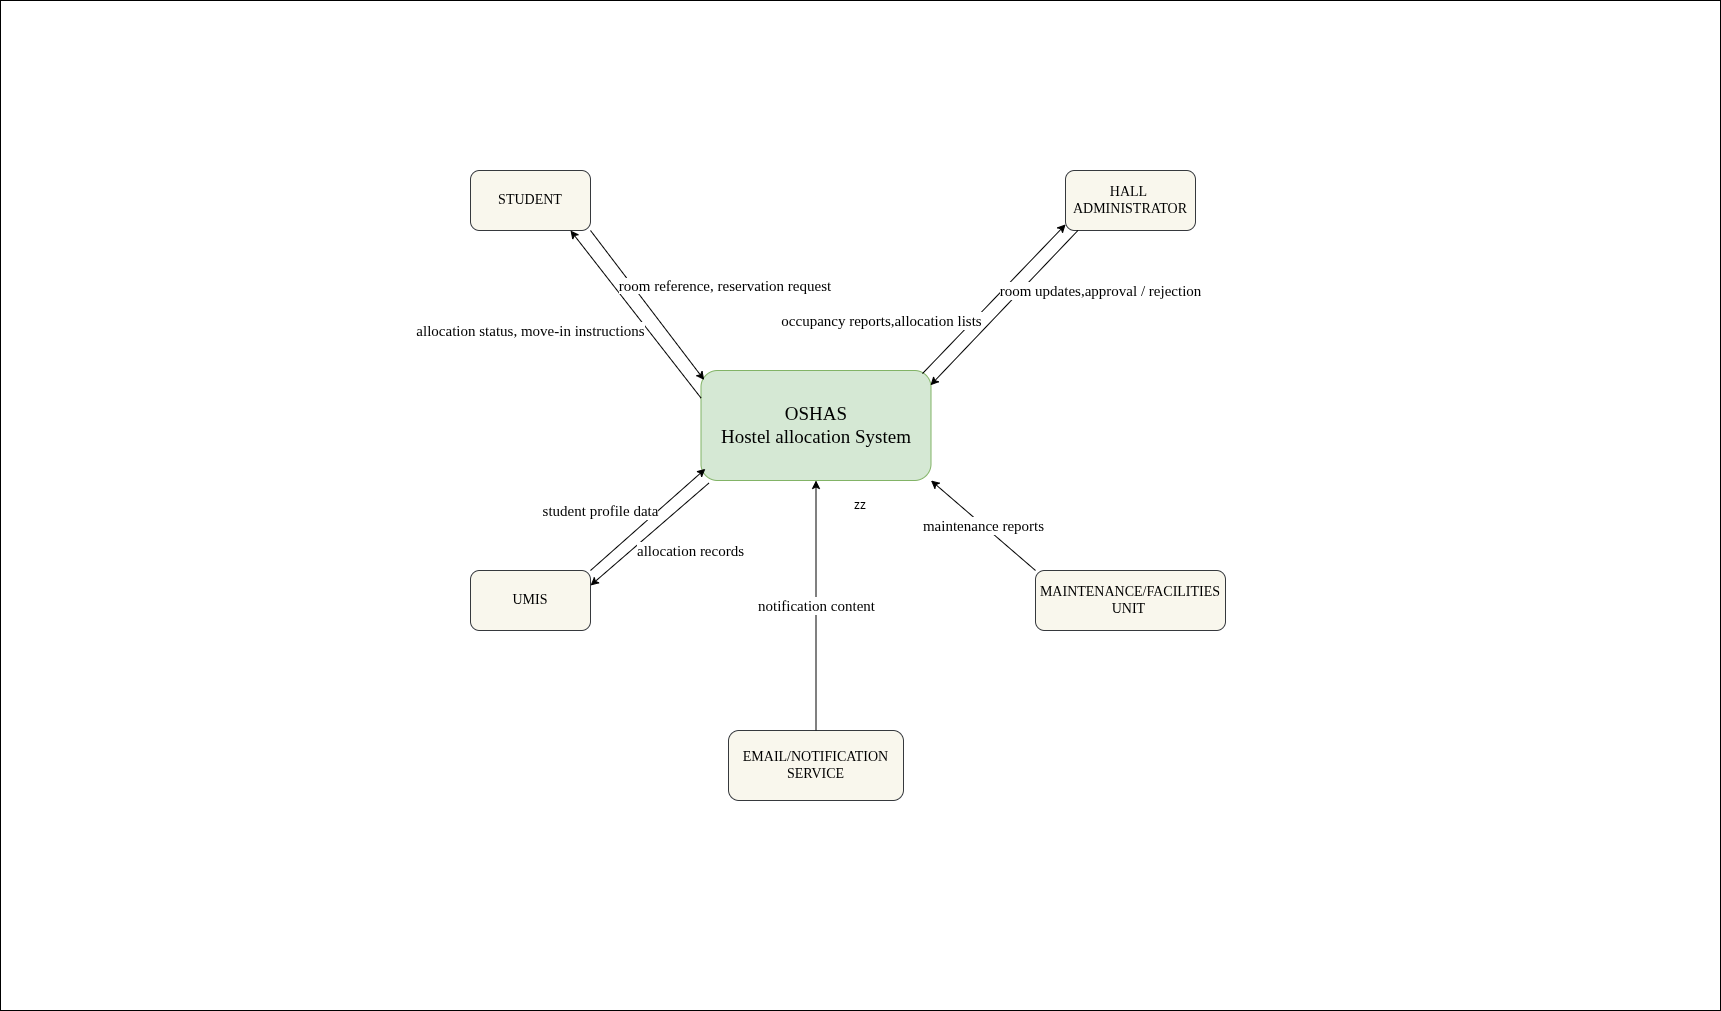

The diagram above was exported from draw.io. Its source (the exported page's mxGraphModel, read from the mxfile embedded in the PNG):
<mxGraphModel dx="2338" dy="786" grid="1" gridSize="10" guides="1" tooltips="1" connect="1" arrows="1" fold="1" page="1" pageScale="1" pageWidth="850" pageHeight="1100" background="none" math="0" shadow="0">
  <root>
    <mxCell id="0" />
    <mxCell id="1" parent="0" />
    <mxCell id="0lZgVVWhf0Lid8iZkK3T-36" parent="1" style="rounded=0;whiteSpace=wrap;html=1;" value="zz" vertex="1">
      <mxGeometry height="1010" width="1720" x="-20" as="geometry" />
    </mxCell>
    <mxCell id="0lZgVVWhf0Lid8iZkK3T-52" parent="1" style="rounded=1;whiteSpace=wrap;html=1;fillColor=#d5e8d4;strokeColor=#82b366;fontFamily=Times New Roman;" value="&lt;font style=&quot;font-size: 19px;&quot;&gt;OSHAS&lt;/font&gt;&lt;div&gt;&lt;font style=&quot;font-size: 19px;&quot;&gt;Hostel allocation System&lt;/font&gt;&lt;/div&gt;" vertex="1">
      <mxGeometry height="110" width="230" x="680.5" y="370" as="geometry" />
    </mxCell>
    <mxCell id="0lZgVVWhf0Lid8iZkK3T-53" parent="1" style="rounded=1;whiteSpace=wrap;html=1;fillColor=#f9f7ed;strokeColor=#36393d;fontFamily=Times New Roman;" value="&lt;font style=&quot;font-size: 14px;&quot;&gt;HALL&amp;nbsp; ADMINISTRATOR&lt;/font&gt;" vertex="1">
      <mxGeometry height="60" width="130" x="1045" y="170" as="geometry" />
    </mxCell>
    <mxCell id="0lZgVVWhf0Lid8iZkK3T-54" parent="1" style="rounded=1;whiteSpace=wrap;html=1;fillColor=#f9f7ed;strokeColor=#36393d;fontFamily=Times New Roman;" value="&lt;font style=&quot;font-size: 14px;&quot;&gt;STUDENT&lt;/font&gt;" vertex="1">
      <mxGeometry height="60" width="120" x="450" y="170" as="geometry" />
    </mxCell>
    <mxCell id="0lZgVVWhf0Lid8iZkK3T-55" parent="1" style="rounded=1;whiteSpace=wrap;html=1;fillColor=#f9f7ed;strokeColor=#36393d;fontFamily=Times New Roman;" value="&lt;font style=&quot;font-size: 14px;&quot;&gt;UMIS&lt;/font&gt;" vertex="1">
      <mxGeometry height="60" width="120" x="450" y="570" as="geometry" />
    </mxCell>
    <mxCell id="0lZgVVWhf0Lid8iZkK3T-56" parent="1" style="rounded=1;whiteSpace=wrap;html=1;fillColor=#f9f7ed;strokeColor=#36393d;fontFamily=Times New Roman;" value="&lt;font style=&quot;font-size: 14px;&quot;&gt;MAINTENANCE/FACILITIES UNIT&amp;nbsp;&lt;/font&gt;" vertex="1">
      <mxGeometry height="60" width="190" x="1015" y="570" as="geometry" />
    </mxCell>
    <mxCell id="0lZgVVWhf0Lid8iZkK3T-57" parent="1" style="rounded=1;whiteSpace=wrap;html=1;fillColor=#f9f7ed;strokeColor=#36393d;fontFamily=Times New Roman;" value="&lt;font style=&quot;font-size: 14px;&quot;&gt;EMAIL/NOTIFICATION SERVICE&lt;/font&gt;" vertex="1">
      <mxGeometry height="70" width="175" x="708" y="730" as="geometry" />
    </mxCell>
    <mxCell id="0lZgVVWhf0Lid8iZkK3T-58" edge="1" parent="1" source="0lZgVVWhf0Lid8iZkK3T-54" style="endArrow=classic;html=1;rounded=0;entryX=0.014;entryY=0.086;entryDx=0;entryDy=0;exitX=1;exitY=1;exitDx=0;exitDy=0;entryPerimeter=0;" target="0lZgVVWhf0Lid8iZkK3T-52" value="">
      <mxGeometry height="50" relative="1" width="50" as="geometry">
        <mxPoint x="540" y="310" as="sourcePoint" />
        <mxPoint x="590" y="260" as="targetPoint" />
      </mxGeometry>
    </mxCell>
    <mxCell id="0lZgVVWhf0Lid8iZkK3T-59" edge="1" parent="1" source="0lZgVVWhf0Lid8iZkK3T-52" style="endArrow=classic;html=1;rounded=0;exitX=0;exitY=0.25;exitDx=0;exitDy=0;entryX=0.883;entryY=1.021;entryDx=0;entryDy=0;entryPerimeter=0;" value="&lt;font face=&quot;Times New Roman&quot; style=&quot;font-size: 15px;&quot;&gt;allocation status, move-in instructions&lt;/font&gt;">
      <mxGeometry height="50" relative="1" width="50" x="0.4862" y="93" as="geometry">
        <mxPoint as="offset" />
        <mxPoint x="671.51" y="383.48" as="sourcePoint" />
        <mxPoint x="550" y="230" as="targetPoint" />
      </mxGeometry>
    </mxCell>
    <mxCell id="0lZgVVWhf0Lid8iZkK3T-60" parent="1" style="text;whiteSpace=wrap;html=1;align=center;fontSize=15;" value="&lt;font face=&quot;Times New Roman&quot;&gt;&lt;span style=&quot;text-wrap-mode: nowrap; background-color: rgb(255, 255, 255);&quot;&gt;room reference, reservation request&lt;/span&gt;&lt;/font&gt;" vertex="1">
      <mxGeometry height="40" width="310" x="550" y="270" as="geometry" />
    </mxCell>
    <mxCell id="0lZgVVWhf0Lid8iZkK3T-61" edge="1" parent="1" source="0lZgVVWhf0Lid8iZkK3T-52" style="endArrow=classic;html=1;rounded=0;entryX=0.001;entryY=0.898;entryDx=0;entryDy=0;entryPerimeter=0;exitX=0.963;exitY=0.028;exitDx=0;exitDy=0;exitPerimeter=0;" target="0lZgVVWhf0Lid8iZkK3T-53" value="&lt;font face=&quot;Times New Roman&quot; style=&quot;font-size: 15px;&quot;&gt;occupancy reports,allocation lists&lt;/font&gt;">
      <mxGeometry height="50" relative="1" width="50" x="-0.9086" y="67" as="geometry">
        <mxPoint x="1" as="offset" />
        <mxPoint x="910" y="370" as="sourcePoint" />
        <mxPoint x="1045" y="230" as="targetPoint" />
      </mxGeometry>
    </mxCell>
    <mxCell id="0lZgVVWhf0Lid8iZkK3T-62" edge="1" parent="1" style="endArrow=classic;html=1;rounded=0;entryX=1.011;entryY=0.134;entryDx=0;entryDy=0;entryPerimeter=0;exitX=0.115;exitY=1;exitDx=0;exitDy=0;exitPerimeter=0;" value="&lt;font face=&quot;Times New Roman&quot; style=&quot;font-size: 15px;&quot;&gt;room updates,approval / rejection&lt;/font&gt;">
      <mxGeometry height="50" relative="1" width="50" x="-0.7392" y="58" as="geometry">
        <mxPoint as="offset" />
        <mxPoint x="1057.4199999999998" y="230" as="sourcePoint" />
        <mxPoint x="910" y="384.74" as="targetPoint" />
      </mxGeometry>
    </mxCell>
    <mxCell id="0lZgVVWhf0Lid8iZkK3T-63" edge="1" parent="1" style="endArrow=classic;html=1;rounded=0;entryX=0.019;entryY=0.894;entryDx=0;entryDy=0;entryPerimeter=0;" target="0lZgVVWhf0Lid8iZkK3T-52" value="&lt;font face=&quot;Times New Roman&quot; style=&quot;font-size: 15px;&quot;&gt;student profile data&lt;/font&gt;">
      <mxGeometry height="50" relative="1" width="50" x="-0.3813" y="38" as="geometry">
        <mxPoint as="offset" />
        <mxPoint x="570" y="570" as="sourcePoint" />
        <mxPoint x="620" y="520" as="targetPoint" />
      </mxGeometry>
    </mxCell>
    <mxCell id="0lZgVVWhf0Lid8iZkK3T-64" edge="1" parent="1" source="0lZgVVWhf0Lid8iZkK3T-52" style="endArrow=classic;html=1;rounded=0;entryX=1;entryY=0.25;entryDx=0;entryDy=0;exitX=0.034;exitY=1.024;exitDx=0;exitDy=0;exitPerimeter=0;" target="0lZgVVWhf0Lid8iZkK3T-55" value="&lt;font face=&quot;Times New Roman&quot; style=&quot;font-size: 15px;&quot;&gt;allocation records&lt;/font&gt;">
      <mxGeometry height="50" relative="1" width="50" x="-0.2615" y="39" as="geometry">
        <mxPoint as="offset" />
        <mxPoint x="680" y="490" as="sourcePoint" />
        <mxPoint x="640" y="540" as="targetPoint" />
      </mxGeometry>
    </mxCell>
    <mxCell id="0lZgVVWhf0Lid8iZkK3T-65" edge="1" parent="1" source="0lZgVVWhf0Lid8iZkK3T-57" style="endArrow=classic;html=1;rounded=0;exitX=0.5;exitY=0;exitDx=0;exitDy=0;entryX=0.5;entryY=1;entryDx=0;entryDy=0;" target="0lZgVVWhf0Lid8iZkK3T-52" value="&lt;font face=&quot;Times New Roman&quot; style=&quot;font-size: 15px;&quot;&gt;notification content&lt;/font&gt;">
      <mxGeometry height="50" relative="1" width="50" as="geometry">
        <mxPoint x="771" y="740" as="sourcePoint" />
        <mxPoint x="795.5" y="500" as="targetPoint" />
      </mxGeometry>
    </mxCell>
    <mxCell id="0lZgVVWhf0Lid8iZkK3T-66" edge="1" parent="1" source="0lZgVVWhf0Lid8iZkK3T-56" style="endArrow=classic;html=1;rounded=0;entryX=1;entryY=1;entryDx=0;entryDy=0;exitX=0;exitY=0;exitDx=0;exitDy=0;" target="0lZgVVWhf0Lid8iZkK3T-52" value="&lt;font face=&quot;Times New Roman&quot; style=&quot;font-size: 15px;&quot;&gt;maintenance reports&lt;/font&gt;">
      <mxGeometry height="50" relative="1" width="50" as="geometry">
        <mxPoint x="950" y="580" as="sourcePoint" />
        <mxPoint x="1000" y="530" as="targetPoint" />
      </mxGeometry>
    </mxCell>
  </root>
</mxGraphModel>